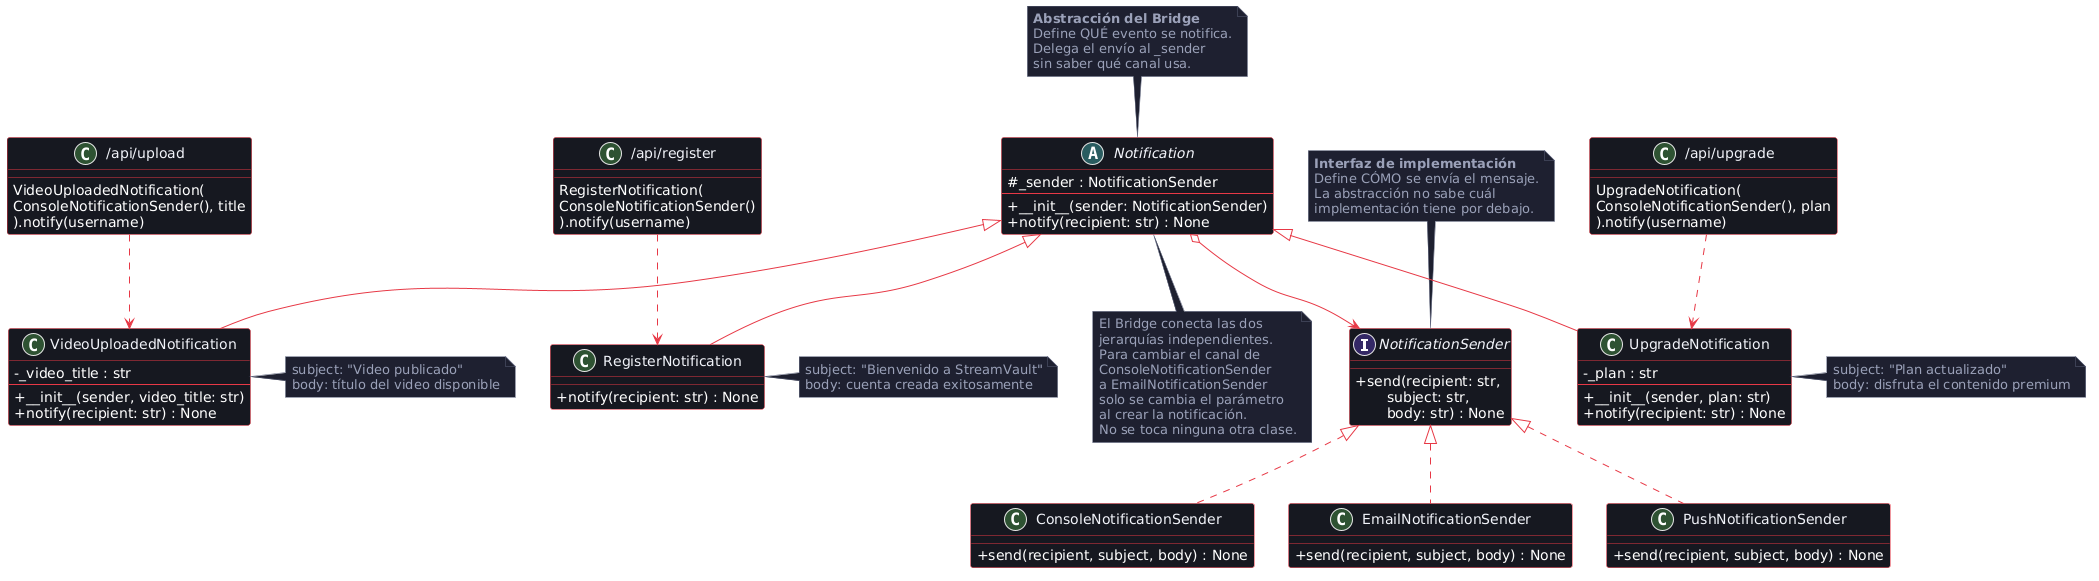

The diagram above was rendered by PlantUML. Its source (embedded in the PNG):
@startuml
skinparam classAttributeIconSize 0
skinparam backgroundColor #ffffff
skinparam class {
    BackgroundColor #161820
    BorderColor #e63946
    FontColor #f0f2f8
    ArrowColor #e63946
}
skinparam note {
    BackgroundColor #1e2130
    BorderColor #5a607a
    FontColor #9aa0b8
}
skinparam interface {
    BackgroundColor #1e2130
    BorderColor #FAC775
    FontColor #f0f2f8
}

' ══════════════════════════════════════════════════════
' LADO IMPLEMENTACIÓN — CÓMO se envía
' ══════════════════════════════════════════════════════

interface NotificationSender {
    + send(recipient: str,\n       subject: str,\n       body: str) : None
}

note top of NotificationSender
  **Interfaz de implementación**
  Define CÓMO se envía el mensaje.
  La abstracción no sabe cuál
  implementación tiene por debajo.
end note

class ConsoleNotificationSender {
    + send(recipient, subject, body) : None
}

class EmailNotificationSender {
    + send(recipient, subject, body) : None
}

class PushNotificationSender {
    + send(recipient, subject, body) : None
}

' ══════════════════════════════════════════════════════
' LADO ABSTRACCIÓN — QUÉ se notifica
' ══════════════════════════════════════════════════════

abstract class Notification {
    # _sender : NotificationSender
    --
    + __init__(sender: NotificationSender)
    + notify(recipient: str) : None
}

note top of Notification
  **Abstracción del Bridge**
  Define QUÉ evento se notifica.
  Delega el envío al _sender
  sin saber qué canal usa.
end note

class RegisterNotification {
    + notify(recipient: str) : None
}

note right of RegisterNotification
  subject: "Bienvenido a StreamVault"
  body: cuenta creada exitosamente
end note

class VideoUploadedNotification {
    - _video_title : str
    --
    + __init__(sender, video_title: str)
    + notify(recipient: str) : None
}

note right of VideoUploadedNotification
  subject: "Video publicado"
  body: título del video disponible
end note

class UpgradeNotification {
    - _plan : str
    --
    + __init__(sender, plan: str)
    + notify(recipient: str) : None
}

note right of UpgradeNotification
  subject: "Plan actualizado"
  body: disfruta el contenido premium
end note

' ─── CLIENTES ────────────────────────────────────────

class "/api/register" as reg {
    RegisterNotification(
      ConsoleNotificationSender()
    ).notify(username)
}

class "/api/upload" as upl {
    VideoUploadedNotification(
      ConsoleNotificationSender(), title
    ).notify(username)
}

class "/api/upgrade" as upg {
    UpgradeNotification(
      ConsoleNotificationSender(), plan
    ).notify(username)
}

' ─── RELACIONES ──────────────────────────────────────

NotificationSender  <|..  ConsoleNotificationSender
NotificationSender  <|..  EmailNotificationSender
NotificationSender  <|..  PushNotificationSender

Notification        <|--  RegisterNotification
Notification        <|--  VideoUploadedNotification
Notification        <|--  UpgradeNotification

Notification        o-->  NotificationSender : _sender (Bridge)

reg ..> RegisterNotification        : usa
upl ..> VideoUploadedNotification   : usa
upg ..> UpgradeNotification         : usa

note bottom of Notification
  El Bridge conecta las dos
  jerarquías independientes.
  Para cambiar el canal de
  ConsoleNotificationSender
  a EmailNotificationSender
  solo se cambia el parámetro
  al crear la notificación.
  No se toca ninguna otra clase.
end note
@enduml